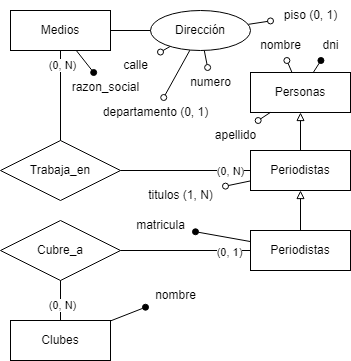

The diagram above was exported from draw.io. Its source (the exported page's mxGraphModel, read from the mxfile embedded in the PNG):
<mxGraphModel dx="1434" dy="768" grid="1" gridSize="10" guides="1" tooltips="1" connect="1" arrows="1" fold="1" page="1" pageScale="1" pageWidth="827" pageHeight="1169" math="0" shadow="0">
  <root>
    <mxCell id="0" />
    <mxCell id="1" parent="0" />
    <mxCell id="4HebFPTOckwu-4Ej-pVg-13" value="Medios" style="whiteSpace=wrap;html=1;align=center;" vertex="1" parent="1">
      <mxGeometry x="249" y="140" width="100" height="40" as="geometry" />
    </mxCell>
    <mxCell id="4HebFPTOckwu-4Ej-pVg-14" value="" style="endArrow=oval;html=1;rounded=0;endFill=1;" edge="1" parent="1" target="4HebFPTOckwu-4Ej-pVg-15" source="4HebFPTOckwu-4Ej-pVg-13">
      <mxGeometry relative="1" as="geometry">
        <mxPoint x="315" y="109" as="sourcePoint" />
        <mxPoint x="355" y="108" as="targetPoint" />
      </mxGeometry>
    </mxCell>
    <mxCell id="4HebFPTOckwu-4Ej-pVg-15" value="razon_social" style="text;html=1;align=center;verticalAlign=middle;resizable=0;points=[];autosize=1;strokeColor=none;fillColor=none;rounded=0;" vertex="1" parent="1">
      <mxGeometry x="299" y="202" width="90" height="30" as="geometry" />
    </mxCell>
    <mxCell id="4HebFPTOckwu-4Ej-pVg-16" value="" style="endArrow=oval;html=1;rounded=0;endFill=0;" edge="1" parent="1" source="4HebFPTOckwu-4Ej-pVg-24" target="4HebFPTOckwu-4Ej-pVg-21">
      <mxGeometry relative="1" as="geometry">
        <mxPoint x="488.35533905932743" y="147.85786437626894" as="sourcePoint" />
        <mxPoint x="653" y="72" as="targetPoint" />
      </mxGeometry>
    </mxCell>
    <mxCell id="4HebFPTOckwu-4Ej-pVg-17" value="" style="endArrow=oval;html=1;rounded=0;endFill=0;" edge="1" parent="1" source="4HebFPTOckwu-4Ej-pVg-24" target="4HebFPTOckwu-4Ej-pVg-22">
      <mxGeometry relative="1" as="geometry">
        <mxPoint x="503" y="162" as="sourcePoint" />
        <mxPoint x="663" y="82" as="targetPoint" />
      </mxGeometry>
    </mxCell>
    <mxCell id="4HebFPTOckwu-4Ej-pVg-18" value="" style="endArrow=oval;html=1;rounded=0;endFill=0;" edge="1" parent="1" source="4HebFPTOckwu-4Ej-pVg-24" target="4HebFPTOckwu-4Ej-pVg-23">
      <mxGeometry relative="1" as="geometry">
        <mxPoint x="488.35533905932743" y="176.14213562373095" as="sourcePoint" />
        <mxPoint x="673" y="92" as="targetPoint" />
      </mxGeometry>
    </mxCell>
    <mxCell id="4HebFPTOckwu-4Ej-pVg-19" value="" style="endArrow=oval;html=1;rounded=0;endFill=0;" edge="1" parent="1" source="4HebFPTOckwu-4Ej-pVg-24" target="4HebFPTOckwu-4Ej-pVg-20">
      <mxGeometry relative="1" as="geometry">
        <mxPoint x="453" y="142" as="sourcePoint" />
        <mxPoint x="493" y="100" as="targetPoint" />
      </mxGeometry>
    </mxCell>
    <mxCell id="4HebFPTOckwu-4Ej-pVg-20" value="piso (0, 1)" style="text;html=1;align=center;verticalAlign=middle;resizable=0;points=[];autosize=1;strokeColor=none;fillColor=none;rounded=0;" vertex="1" parent="1">
      <mxGeometry x="509" y="130" width="80" height="30" as="geometry" />
    </mxCell>
    <mxCell id="4HebFPTOckwu-4Ej-pVg-21" value="departamento (0, 1)" style="text;html=1;align=center;verticalAlign=middle;resizable=0;points=[];autosize=1;strokeColor=none;fillColor=none;rounded=0;" vertex="1" parent="1">
      <mxGeometry x="329" y="227" width="130" height="30" as="geometry" />
    </mxCell>
    <mxCell id="4HebFPTOckwu-4Ej-pVg-22" value="numero" style="text;html=1;align=center;verticalAlign=middle;resizable=0;points=[];autosize=1;strokeColor=none;fillColor=none;rounded=0;" vertex="1" parent="1">
      <mxGeometry x="419" y="197" width="60" height="30" as="geometry" />
    </mxCell>
    <mxCell id="4HebFPTOckwu-4Ej-pVg-23" value="calle" style="text;html=1;align=center;verticalAlign=middle;resizable=0;points=[];autosize=1;strokeColor=none;fillColor=none;rounded=0;" vertex="1" parent="1">
      <mxGeometry x="349" y="180" width="50" height="30" as="geometry" />
    </mxCell>
    <mxCell id="4HebFPTOckwu-4Ej-pVg-24" value="Dirección" style="ellipse;whiteSpace=wrap;html=1;align=center;rounded=0;" vertex="1" parent="1">
      <mxGeometry x="389" y="140" width="100" height="40" as="geometry" />
    </mxCell>
    <mxCell id="4HebFPTOckwu-4Ej-pVg-25" value="" style="endArrow=none;html=1;rounded=0;" edge="1" parent="1" source="4HebFPTOckwu-4Ej-pVg-13" target="4HebFPTOckwu-4Ej-pVg-24">
      <mxGeometry relative="1" as="geometry">
        <mxPoint x="409" y="190" as="sourcePoint" />
        <mxPoint x="569" y="190" as="targetPoint" />
      </mxGeometry>
    </mxCell>
    <mxCell id="4HebFPTOckwu-4Ej-pVg-26" value="Periodistas" style="whiteSpace=wrap;html=1;align=center;" vertex="1" parent="1">
      <mxGeometry x="489" y="280" width="100" height="40" as="geometry" />
    </mxCell>
    <mxCell id="4HebFPTOckwu-4Ej-pVg-27" value="Trabaja_en" style="shape=rhombus;perimeter=rhombusPerimeter;whiteSpace=wrap;html=1;align=center;" vertex="1" parent="1">
      <mxGeometry x="239" y="270" width="120" height="60" as="geometry" />
    </mxCell>
    <mxCell id="4HebFPTOckwu-4Ej-pVg-28" value="" style="endArrow=none;html=1;rounded=0;" edge="1" parent="1" source="4HebFPTOckwu-4Ej-pVg-26" target="4HebFPTOckwu-4Ej-pVg-27">
      <mxGeometry relative="1" as="geometry">
        <mxPoint x="389" y="330" as="sourcePoint" />
        <mxPoint x="549" y="330" as="targetPoint" />
      </mxGeometry>
    </mxCell>
    <mxCell id="4HebFPTOckwu-4Ej-pVg-30" value="(0, N)" style="edgeLabel;html=1;align=center;verticalAlign=middle;resizable=0;points=[];" vertex="1" connectable="0" parent="4HebFPTOckwu-4Ej-pVg-28">
      <mxGeometry x="-0.6769" relative="1" as="geometry">
        <mxPoint as="offset" />
      </mxGeometry>
    </mxCell>
    <mxCell id="4HebFPTOckwu-4Ej-pVg-29" value="" style="endArrow=none;html=1;rounded=0;" edge="1" parent="1" source="4HebFPTOckwu-4Ej-pVg-27" target="4HebFPTOckwu-4Ej-pVg-13">
      <mxGeometry relative="1" as="geometry">
        <mxPoint x="499" y="310" as="sourcePoint" />
        <mxPoint x="369" y="310" as="targetPoint" />
      </mxGeometry>
    </mxCell>
    <mxCell id="4HebFPTOckwu-4Ej-pVg-31" value="(0, N)" style="edgeLabel;html=1;align=center;verticalAlign=middle;resizable=0;points=[];" vertex="1" connectable="0" parent="4HebFPTOckwu-4Ej-pVg-29">
      <mxGeometry x="0.6889" y="-1" relative="1" as="geometry">
        <mxPoint as="offset" />
      </mxGeometry>
    </mxCell>
    <mxCell id="4HebFPTOckwu-4Ej-pVg-32" value="Personas" style="whiteSpace=wrap;html=1;align=center;" vertex="1" parent="1">
      <mxGeometry x="489" y="202" width="100" height="40" as="geometry" />
    </mxCell>
    <mxCell id="4HebFPTOckwu-4Ej-pVg-33" value="" style="endArrow=block;html=1;rounded=0;endFill=0;" edge="1" parent="1" source="4HebFPTOckwu-4Ej-pVg-26" target="4HebFPTOckwu-4Ej-pVg-32">
      <mxGeometry relative="1" as="geometry">
        <mxPoint x="619" y="270" as="sourcePoint" />
        <mxPoint x="689" y="270" as="targetPoint" />
      </mxGeometry>
    </mxCell>
    <mxCell id="4HebFPTOckwu-4Ej-pVg-34" value="" style="endArrow=block;html=1;rounded=0;endFill=0;" edge="1" parent="1" source="4HebFPTOckwu-4Ej-pVg-44" target="4HebFPTOckwu-4Ej-pVg-26">
      <mxGeometry relative="1" as="geometry">
        <mxPoint x="539" y="370" as="sourcePoint" />
        <mxPoint x="549" y="242" as="targetPoint" />
      </mxGeometry>
    </mxCell>
    <mxCell id="4HebFPTOckwu-4Ej-pVg-35" value="" style="endArrow=oval;html=1;rounded=0;endFill=1;" edge="1" parent="1" target="4HebFPTOckwu-4Ej-pVg-36" source="4HebFPTOckwu-4Ej-pVg-32">
      <mxGeometry relative="1" as="geometry">
        <mxPoint x="599" y="169" as="sourcePoint" />
        <mxPoint x="639" y="168" as="targetPoint" />
      </mxGeometry>
    </mxCell>
    <mxCell id="4HebFPTOckwu-4Ej-pVg-36" value="dni" style="text;html=1;align=center;verticalAlign=middle;resizable=0;points=[];autosize=1;strokeColor=none;fillColor=none;rounded=0;" vertex="1" parent="1">
      <mxGeometry x="549" y="160" width="40" height="30" as="geometry" />
    </mxCell>
    <mxCell id="4HebFPTOckwu-4Ej-pVg-37" value="" style="endArrow=oval;html=1;rounded=0;endFill=0;" edge="1" parent="1" target="4HebFPTOckwu-4Ej-pVg-38" source="4HebFPTOckwu-4Ej-pVg-32">
      <mxGeometry relative="1" as="geometry">
        <mxPoint x="799" y="-29" as="sourcePoint" />
        <mxPoint x="839" y="-30" as="targetPoint" />
      </mxGeometry>
    </mxCell>
    <mxCell id="4HebFPTOckwu-4Ej-pVg-38" value="nombre" style="text;html=1;align=center;verticalAlign=middle;resizable=0;points=[];autosize=1;strokeColor=none;fillColor=none;rounded=0;" vertex="1" parent="1">
      <mxGeometry x="489" y="160" width="60" height="30" as="geometry" />
    </mxCell>
    <mxCell id="4HebFPTOckwu-4Ej-pVg-39" value="" style="endArrow=oval;html=1;rounded=0;endFill=0;" edge="1" parent="1" target="4HebFPTOckwu-4Ej-pVg-40" source="4HebFPTOckwu-4Ej-pVg-32">
      <mxGeometry relative="1" as="geometry">
        <mxPoint x="639" y="276" as="sourcePoint" />
        <mxPoint x="679" y="275" as="targetPoint" />
      </mxGeometry>
    </mxCell>
    <mxCell id="4HebFPTOckwu-4Ej-pVg-40" value="apellido" style="text;html=1;align=center;verticalAlign=middle;resizable=0;points=[];autosize=1;strokeColor=none;fillColor=none;rounded=0;" vertex="1" parent="1">
      <mxGeometry x="444" y="250" width="60" height="30" as="geometry" />
    </mxCell>
    <mxCell id="4HebFPTOckwu-4Ej-pVg-42" value="" style="endArrow=oval;html=1;rounded=0;endFill=0;" edge="1" parent="1" target="4HebFPTOckwu-4Ej-pVg-43" source="4HebFPTOckwu-4Ej-pVg-26">
      <mxGeometry relative="1" as="geometry">
        <mxPoint x="349" y="359" as="sourcePoint" />
        <mxPoint x="389" y="358" as="targetPoint" />
      </mxGeometry>
    </mxCell>
    <mxCell id="4HebFPTOckwu-4Ej-pVg-43" value="titulos (1, N)" style="text;html=1;align=center;verticalAlign=middle;resizable=0;points=[];autosize=1;strokeColor=none;fillColor=none;rounded=0;" vertex="1" parent="1">
      <mxGeometry x="374" y="310" width="90" height="30" as="geometry" />
    </mxCell>
    <mxCell id="4HebFPTOckwu-4Ej-pVg-44" value="Periodistas" style="whiteSpace=wrap;html=1;align=center;" vertex="1" parent="1">
      <mxGeometry x="489" y="360" width="100" height="40" as="geometry" />
    </mxCell>
    <mxCell id="4HebFPTOckwu-4Ej-pVg-45" value="" style="endArrow=oval;html=1;rounded=0;endFill=1;" edge="1" parent="1" target="4HebFPTOckwu-4Ej-pVg-46" source="4HebFPTOckwu-4Ej-pVg-44">
      <mxGeometry relative="1" as="geometry">
        <mxPoint x="319" y="359" as="sourcePoint" />
        <mxPoint x="359" y="358" as="targetPoint" />
      </mxGeometry>
    </mxCell>
    <mxCell id="4HebFPTOckwu-4Ej-pVg-46" value="matricula" style="text;html=1;align=center;verticalAlign=middle;resizable=0;points=[];autosize=1;strokeColor=none;fillColor=none;rounded=0;" vertex="1" parent="1">
      <mxGeometry x="364" y="340" width="70" height="30" as="geometry" />
    </mxCell>
    <mxCell id="4HebFPTOckwu-4Ej-pVg-47" value="Cubre_a" style="shape=rhombus;perimeter=rhombusPerimeter;whiteSpace=wrap;html=1;align=center;" vertex="1" parent="1">
      <mxGeometry x="239" y="350" width="120" height="60" as="geometry" />
    </mxCell>
    <mxCell id="4HebFPTOckwu-4Ej-pVg-48" value="Clubes" style="whiteSpace=wrap;html=1;align=center;" vertex="1" parent="1">
      <mxGeometry x="249" y="450" width="100" height="40" as="geometry" />
    </mxCell>
    <mxCell id="4HebFPTOckwu-4Ej-pVg-49" value="" style="endArrow=oval;html=1;rounded=0;endFill=1;" edge="1" parent="1" target="4HebFPTOckwu-4Ej-pVg-50" source="4HebFPTOckwu-4Ej-pVg-48">
      <mxGeometry relative="1" as="geometry">
        <mxPoint x="334" y="429" as="sourcePoint" />
        <mxPoint x="374" y="428" as="targetPoint" />
      </mxGeometry>
    </mxCell>
    <mxCell id="4HebFPTOckwu-4Ej-pVg-50" value="nombre" style="text;html=1;align=center;verticalAlign=middle;resizable=0;points=[];autosize=1;strokeColor=none;fillColor=none;rounded=0;" vertex="1" parent="1">
      <mxGeometry x="384" y="410" width="60" height="30" as="geometry" />
    </mxCell>
    <mxCell id="4HebFPTOckwu-4Ej-pVg-51" value="" style="endArrow=none;html=1;rounded=0;" edge="1" parent="1" source="4HebFPTOckwu-4Ej-pVg-44" target="4HebFPTOckwu-4Ej-pVg-47">
      <mxGeometry relative="1" as="geometry">
        <mxPoint x="449" y="390" as="sourcePoint" />
        <mxPoint x="609" y="390" as="targetPoint" />
      </mxGeometry>
    </mxCell>
    <mxCell id="4HebFPTOckwu-4Ej-pVg-52" value="(0, 1)" style="edgeLabel;html=1;align=center;verticalAlign=middle;resizable=0;points=[];" vertex="1" connectable="0" parent="4HebFPTOckwu-4Ej-pVg-51">
      <mxGeometry x="-0.6615" y="1" relative="1" as="geometry">
        <mxPoint as="offset" />
      </mxGeometry>
    </mxCell>
    <mxCell id="4HebFPTOckwu-4Ej-pVg-53" value="" style="endArrow=none;html=1;rounded=0;" edge="1" parent="1" source="4HebFPTOckwu-4Ej-pVg-47" target="4HebFPTOckwu-4Ej-pVg-48">
      <mxGeometry relative="1" as="geometry">
        <mxPoint x="499" y="390" as="sourcePoint" />
        <mxPoint x="369" y="390" as="targetPoint" />
      </mxGeometry>
    </mxCell>
    <mxCell id="4HebFPTOckwu-4Ej-pVg-55" value="(0, N)" style="edgeLabel;html=1;align=center;verticalAlign=middle;resizable=0;points=[];" vertex="1" connectable="0" parent="4HebFPTOckwu-4Ej-pVg-53">
      <mxGeometry x="0.2" y="1" relative="1" as="geometry">
        <mxPoint as="offset" />
      </mxGeometry>
    </mxCell>
  </root>
</mxGraphModel>